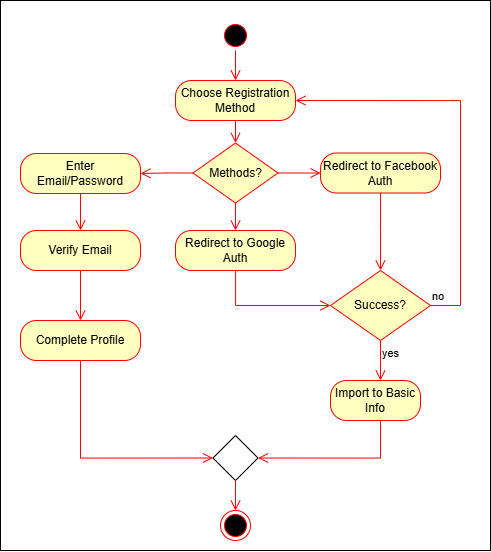

The diagram above was exported from draw.io. Its source (the exported page's mxGraphModel, read from the mxfile embedded in the PNG):
<mxGraphModel dx="1864" dy="1989" grid="1" gridSize="10" guides="1" tooltips="1" connect="1" arrows="1" fold="1" page="1" pageScale="1" pageWidth="827" pageHeight="1169" math="0" shadow="0">
  <root>
    <mxCell id="WIyWlLk6GJQsqaUBKTNV-0" />
    <mxCell id="WIyWlLk6GJQsqaUBKTNV-1" parent="WIyWlLk6GJQsqaUBKTNV-0" />
    <mxCell id="X5PECbe_fWtwr_ShxFsP-29" value="" style="rounded=0;whiteSpace=wrap;html=1;" vertex="1" parent="WIyWlLk6GJQsqaUBKTNV-1">
      <mxGeometry x="740" y="-170" width="490" height="550" as="geometry" />
    </mxCell>
    <mxCell id="X5PECbe_fWtwr_ShxFsP-0" value="" style="ellipse;html=1;shape=startState;fillColor=#000000;strokeColor=#ff0000;" vertex="1" parent="WIyWlLk6GJQsqaUBKTNV-1">
      <mxGeometry x="960" y="-150" width="30" height="30" as="geometry" />
    </mxCell>
    <mxCell id="X5PECbe_fWtwr_ShxFsP-1" value="" style="edgeStyle=orthogonalEdgeStyle;html=1;verticalAlign=bottom;endArrow=open;endSize=8;strokeColor=#ff0000;rounded=0;entryX=0.5;entryY=0;entryDx=0;entryDy=0;" edge="1" source="X5PECbe_fWtwr_ShxFsP-0" parent="WIyWlLk6GJQsqaUBKTNV-1" target="X5PECbe_fWtwr_ShxFsP-2">
      <mxGeometry relative="1" as="geometry">
        <mxPoint x="975" y="-60" as="targetPoint" />
      </mxGeometry>
    </mxCell>
    <mxCell id="X5PECbe_fWtwr_ShxFsP-2" value="Choose Registration Method" style="rounded=1;whiteSpace=wrap;html=1;arcSize=40;fontColor=#000000;fillColor=#ffffc0;strokeColor=#ff0000;" vertex="1" parent="WIyWlLk6GJQsqaUBKTNV-1">
      <mxGeometry x="915" y="-90" width="120" height="40" as="geometry" />
    </mxCell>
    <mxCell id="X5PECbe_fWtwr_ShxFsP-3" value="" style="edgeStyle=orthogonalEdgeStyle;html=1;verticalAlign=bottom;endArrow=open;endSize=8;strokeColor=#ff0000;rounded=0;entryX=0.5;entryY=0;entryDx=0;entryDy=0;" edge="1" source="X5PECbe_fWtwr_ShxFsP-2" parent="WIyWlLk6GJQsqaUBKTNV-1" target="X5PECbe_fWtwr_ShxFsP-19">
      <mxGeometry relative="1" as="geometry">
        <mxPoint x="975.0000000000002" y="-20" as="targetPoint" />
      </mxGeometry>
    </mxCell>
    <mxCell id="X5PECbe_fWtwr_ShxFsP-4" value="Redirect to Google Auth" style="rounded=1;whiteSpace=wrap;html=1;arcSize=40;fontColor=#000000;fillColor=#ffffc0;strokeColor=#ff0000;" vertex="1" parent="WIyWlLk6GJQsqaUBKTNV-1">
      <mxGeometry x="915" y="60" width="120" height="40" as="geometry" />
    </mxCell>
    <mxCell id="X5PECbe_fWtwr_ShxFsP-5" value="" style="edgeStyle=orthogonalEdgeStyle;html=1;verticalAlign=bottom;endArrow=open;endSize=8;strokeColor=#ff0000;rounded=0;entryX=0;entryY=0.5;entryDx=0;entryDy=0;" edge="1" source="X5PECbe_fWtwr_ShxFsP-4" parent="WIyWlLk6GJQsqaUBKTNV-1" target="X5PECbe_fWtwr_ShxFsP-13">
      <mxGeometry relative="1" as="geometry">
        <mxPoint x="810" y="90" as="targetPoint" />
        <Array as="points">
          <mxPoint x="975" y="135" />
        </Array>
      </mxGeometry>
    </mxCell>
    <mxCell id="X5PECbe_fWtwr_ShxFsP-6" value="Redirect to Facebook Auth" style="rounded=1;whiteSpace=wrap;html=1;arcSize=40;fontColor=#000000;fillColor=#ffffc0;strokeColor=#ff0000;" vertex="1" parent="WIyWlLk6GJQsqaUBKTNV-1">
      <mxGeometry x="1060" y="-17.5" width="120" height="40" as="geometry" />
    </mxCell>
    <mxCell id="X5PECbe_fWtwr_ShxFsP-7" value="" style="edgeStyle=orthogonalEdgeStyle;html=1;verticalAlign=bottom;endArrow=open;endSize=8;strokeColor=#ff0000;rounded=0;" edge="1" source="X5PECbe_fWtwr_ShxFsP-6" parent="WIyWlLk6GJQsqaUBKTNV-1">
      <mxGeometry relative="1" as="geometry">
        <mxPoint x="1120" y="100" as="targetPoint" />
      </mxGeometry>
    </mxCell>
    <mxCell id="X5PECbe_fWtwr_ShxFsP-9" value="" style="edgeStyle=orthogonalEdgeStyle;html=1;verticalAlign=bottom;endArrow=open;endSize=8;strokeColor=#ff0000;rounded=0;entryX=0;entryY=0.5;entryDx=0;entryDy=0;exitX=1;exitY=0.5;exitDx=0;exitDy=0;" edge="1" parent="WIyWlLk6GJQsqaUBKTNV-1" source="X5PECbe_fWtwr_ShxFsP-19" target="X5PECbe_fWtwr_ShxFsP-6">
      <mxGeometry relative="1" as="geometry">
        <mxPoint x="1035" y="10" as="targetPoint" />
        <mxPoint x="997.5000000000002" y="2.5" as="sourcePoint" />
      </mxGeometry>
    </mxCell>
    <mxCell id="X5PECbe_fWtwr_ShxFsP-10" value="" style="edgeStyle=orthogonalEdgeStyle;html=1;verticalAlign=bottom;endArrow=open;endSize=8;strokeColor=#ff0000;rounded=0;entryX=0.5;entryY=0;entryDx=0;entryDy=0;exitX=0.5;exitY=1;exitDx=0;exitDy=0;" edge="1" parent="WIyWlLk6GJQsqaUBKTNV-1" source="X5PECbe_fWtwr_ShxFsP-19" target="X5PECbe_fWtwr_ShxFsP-4">
      <mxGeometry relative="1" as="geometry">
        <mxPoint x="915" y="10" as="targetPoint" />
        <mxPoint x="975.0000000000002" y="25" as="sourcePoint" />
      </mxGeometry>
    </mxCell>
    <mxCell id="X5PECbe_fWtwr_ShxFsP-13" value="Success?" style="rhombus;whiteSpace=wrap;html=1;fontColor=#000000;fillColor=#ffffc0;strokeColor=#ff0000;" vertex="1" parent="WIyWlLk6GJQsqaUBKTNV-1">
      <mxGeometry x="1070" y="100" width="100" height="70" as="geometry" />
    </mxCell>
    <mxCell id="X5PECbe_fWtwr_ShxFsP-14" value="no" style="edgeStyle=orthogonalEdgeStyle;html=1;align=left;verticalAlign=bottom;endArrow=open;endSize=8;strokeColor=#ff0000;rounded=0;entryX=1;entryY=0.5;entryDx=0;entryDy=0;" edge="1" source="X5PECbe_fWtwr_ShxFsP-13" parent="WIyWlLk6GJQsqaUBKTNV-1" target="X5PECbe_fWtwr_ShxFsP-2">
      <mxGeometry x="-1" relative="1" as="geometry">
        <mxPoint x="1270" y="150" as="targetPoint" />
        <Array as="points">
          <mxPoint x="1200" y="135" />
          <mxPoint x="1200" y="-70" />
        </Array>
      </mxGeometry>
    </mxCell>
    <mxCell id="X5PECbe_fWtwr_ShxFsP-15" value="yes" style="edgeStyle=orthogonalEdgeStyle;html=1;align=left;verticalAlign=top;endArrow=open;endSize=8;strokeColor=#ff0000;rounded=0;" edge="1" source="X5PECbe_fWtwr_ShxFsP-13" parent="WIyWlLk6GJQsqaUBKTNV-1">
      <mxGeometry x="-1" relative="1" as="geometry">
        <mxPoint x="1120" y="210" as="targetPoint" />
      </mxGeometry>
    </mxCell>
    <mxCell id="X5PECbe_fWtwr_ShxFsP-16" value="Import to Basic Info" style="rounded=1;whiteSpace=wrap;html=1;arcSize=40;fontColor=#000000;fillColor=#ffffc0;strokeColor=#ff0000;" vertex="1" parent="WIyWlLk6GJQsqaUBKTNV-1">
      <mxGeometry x="1070" y="210" width="90" height="40" as="geometry" />
    </mxCell>
    <mxCell id="X5PECbe_fWtwr_ShxFsP-17" value="" style="edgeStyle=orthogonalEdgeStyle;html=1;verticalAlign=bottom;endArrow=open;endSize=8;strokeColor=#ff0000;rounded=0;entryX=1;entryY=0.5;entryDx=0;entryDy=0;" edge="1" source="X5PECbe_fWtwr_ShxFsP-16" parent="WIyWlLk6GJQsqaUBKTNV-1" target="X5PECbe_fWtwr_ShxFsP-18">
      <mxGeometry relative="1" as="geometry">
        <mxPoint x="1120" y="280" as="targetPoint" />
        <Array as="points">
          <mxPoint x="1120" y="287" />
        </Array>
      </mxGeometry>
    </mxCell>
    <mxCell id="X5PECbe_fWtwr_ShxFsP-18" value="" style="rhombus;whiteSpace=wrap;html=1;" vertex="1" parent="WIyWlLk6GJQsqaUBKTNV-1">
      <mxGeometry x="952.5" y="265" width="45" height="45" as="geometry" />
    </mxCell>
    <mxCell id="X5PECbe_fWtwr_ShxFsP-19" value="Methods?" style="rhombus;whiteSpace=wrap;html=1;fontColor=#000000;fillColor=#ffffc0;strokeColor=#ff0000;" vertex="1" parent="WIyWlLk6GJQsqaUBKTNV-1">
      <mxGeometry x="932.5" y="-27.5" width="85" height="60" as="geometry" />
    </mxCell>
    <mxCell id="X5PECbe_fWtwr_ShxFsP-20" value="" style="edgeStyle=orthogonalEdgeStyle;html=1;verticalAlign=bottom;endArrow=open;endSize=8;strokeColor=#ff0000;rounded=0;entryX=1;entryY=0.5;entryDx=0;entryDy=0;exitX=0;exitY=0.5;exitDx=0;exitDy=0;" edge="1" parent="WIyWlLk6GJQsqaUBKTNV-1" source="X5PECbe_fWtwr_ShxFsP-19" target="X5PECbe_fWtwr_ShxFsP-21">
      <mxGeometry relative="1" as="geometry">
        <mxPoint x="942" as="targetPoint" />
        <mxPoint x="900" as="sourcePoint" />
      </mxGeometry>
    </mxCell>
    <mxCell id="X5PECbe_fWtwr_ShxFsP-21" value="Enter Email/Password" style="rounded=1;whiteSpace=wrap;html=1;arcSize=40;fontColor=#000000;fillColor=#ffffc0;strokeColor=#ff0000;" vertex="1" parent="WIyWlLk6GJQsqaUBKTNV-1">
      <mxGeometry x="760" y="-17" width="120" height="40" as="geometry" />
    </mxCell>
    <mxCell id="X5PECbe_fWtwr_ShxFsP-22" value="" style="edgeStyle=orthogonalEdgeStyle;html=1;verticalAlign=bottom;endArrow=open;endSize=8;strokeColor=#ff0000;rounded=0;entryX=0.5;entryY=0;entryDx=0;entryDy=0;" edge="1" source="X5PECbe_fWtwr_ShxFsP-21" parent="WIyWlLk6GJQsqaUBKTNV-1" target="X5PECbe_fWtwr_ShxFsP-23">
      <mxGeometry relative="1" as="geometry">
        <mxPoint x="820" y="83" as="targetPoint" />
      </mxGeometry>
    </mxCell>
    <mxCell id="X5PECbe_fWtwr_ShxFsP-23" value="Verify Email" style="rounded=1;whiteSpace=wrap;html=1;arcSize=40;fontColor=#000000;fillColor=#ffffc0;strokeColor=#ff0000;" vertex="1" parent="WIyWlLk6GJQsqaUBKTNV-1">
      <mxGeometry x="760" y="60" width="120" height="40" as="geometry" />
    </mxCell>
    <mxCell id="X5PECbe_fWtwr_ShxFsP-24" value="" style="edgeStyle=orthogonalEdgeStyle;html=1;verticalAlign=bottom;endArrow=open;endSize=8;strokeColor=#ff0000;rounded=0;entryX=0.5;entryY=0;entryDx=0;entryDy=0;" edge="1" source="X5PECbe_fWtwr_ShxFsP-23" parent="WIyWlLk6GJQsqaUBKTNV-1" target="X5PECbe_fWtwr_ShxFsP-25">
      <mxGeometry relative="1" as="geometry">
        <mxPoint x="810" y="160" as="targetPoint" />
      </mxGeometry>
    </mxCell>
    <mxCell id="X5PECbe_fWtwr_ShxFsP-25" value="Complete Profile" style="rounded=1;whiteSpace=wrap;html=1;arcSize=40;fontColor=#000000;fillColor=#ffffc0;strokeColor=#ff0000;" vertex="1" parent="WIyWlLk6GJQsqaUBKTNV-1">
      <mxGeometry x="760" y="150" width="120" height="40" as="geometry" />
    </mxCell>
    <mxCell id="X5PECbe_fWtwr_ShxFsP-26" value="" style="edgeStyle=orthogonalEdgeStyle;html=1;verticalAlign=bottom;endArrow=open;endSize=8;strokeColor=#ff0000;rounded=0;entryX=0;entryY=0.5;entryDx=0;entryDy=0;" edge="1" source="X5PECbe_fWtwr_ShxFsP-25" parent="WIyWlLk6GJQsqaUBKTNV-1" target="X5PECbe_fWtwr_ShxFsP-18">
      <mxGeometry relative="1" as="geometry">
        <mxPoint x="820" y="250" as="targetPoint" />
        <Array as="points">
          <mxPoint x="820" y="288" />
        </Array>
      </mxGeometry>
    </mxCell>
    <mxCell id="X5PECbe_fWtwr_ShxFsP-27" value="" style="ellipse;html=1;shape=endState;fillColor=#000000;strokeColor=#ff0000;" vertex="1" parent="WIyWlLk6GJQsqaUBKTNV-1">
      <mxGeometry x="960" y="340" width="30" height="30" as="geometry" />
    </mxCell>
    <mxCell id="X5PECbe_fWtwr_ShxFsP-28" value="" style="edgeStyle=orthogonalEdgeStyle;html=1;verticalAlign=bottom;endArrow=open;endSize=8;strokeColor=#ff0000;rounded=0;entryX=0.5;entryY=0;entryDx=0;entryDy=0;exitX=0.5;exitY=1;exitDx=0;exitDy=0;" edge="1" parent="WIyWlLk6GJQsqaUBKTNV-1" source="X5PECbe_fWtwr_ShxFsP-18" target="X5PECbe_fWtwr_ShxFsP-27">
      <mxGeometry relative="1" as="geometry">
        <mxPoint x="989.38" y="320" as="targetPoint" />
        <mxPoint x="989.38" y="270" as="sourcePoint" />
      </mxGeometry>
    </mxCell>
  </root>
</mxGraphModel>